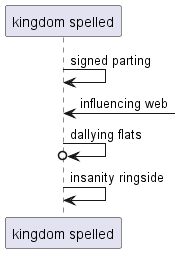

The diagram above was rendered by PlantUML. Its source (embedded in the PNG):
@startuml
participant "kingdom spelled" as 0
0 -> 0: signed parting
0 <-] : influencing web
0 ->o 0: dallying flats
0 -> 0: insanity ringside
@enduml